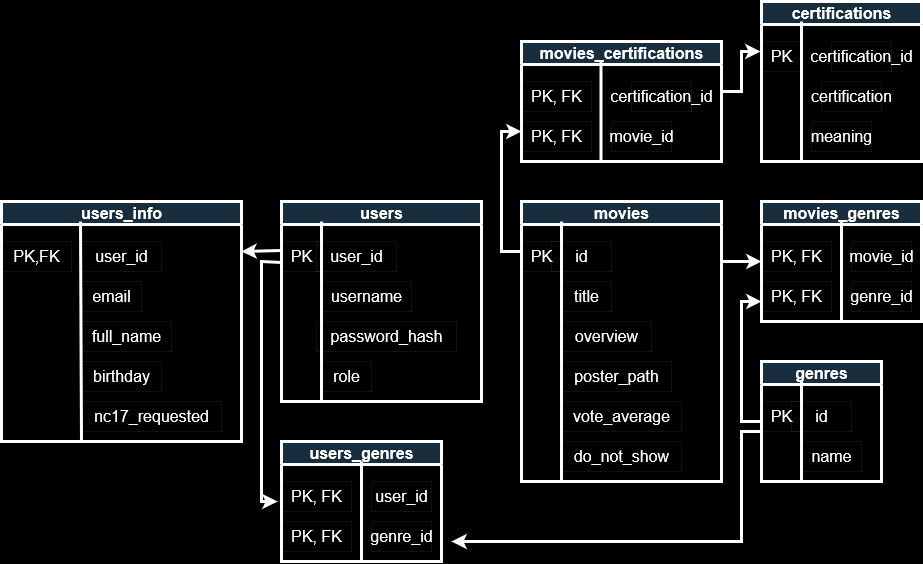

The diagram above was exported from draw.io. Its source (the exported page's mxGraphModel, read from the mxfile embedded in the PNG):
<mxGraphModel dx="3804" dy="2252" grid="1" gridSize="10" guides="1" tooltips="1" connect="1" arrows="1" fold="1" page="1" pageScale="1" pageWidth="850" pageHeight="1100" background="#000000" math="0" shadow="0">
  <root>
    <mxCell id="0" />
    <mxCell id="1" parent="0" />
    <mxCell id="NYSknXS-L6TUoidxvnuA-1" value="movies" style="swimlane;html=1;strokeColor=#FFFFFF;fontColor=#FFFFFF;fontSize=16;fillColor=#182E3E;strokeWidth=3;" parent="1" vertex="1">
      <mxGeometry x="280" y="40" width="200" height="280" as="geometry" />
    </mxCell>
    <mxCell id="NYSknXS-L6TUoidxvnuA-2" value="PK " style="text;html=1;align=center;verticalAlign=middle;resizable=0;points=[];autosize=1;strokeColor=#FFFFFF;fontColor=#FFFFFF;fontSize=16;strokeWidth=0;" parent="NYSknXS-L6TUoidxvnuA-1" vertex="1">
      <mxGeometry y="40" width="40" height="30" as="geometry" />
    </mxCell>
    <mxCell id="NYSknXS-L6TUoidxvnuA-4" value="id" style="text;html=1;align=center;verticalAlign=middle;rounded=0;strokeColor=#FFFFFF;fontColor=#FFFFFF;fontSize=16;strokeWidth=0;" parent="NYSknXS-L6TUoidxvnuA-1" vertex="1">
      <mxGeometry x="30" y="40" width="60" height="30" as="geometry" />
    </mxCell>
    <mxCell id="NYSknXS-L6TUoidxvnuA-10" value="title" style="text;html=1;align=center;verticalAlign=middle;resizable=0;points=[];autosize=1;strokeColor=#FFFFFF;fontColor=#FFFFFF;fontSize=16;strokeWidth=0;" parent="NYSknXS-L6TUoidxvnuA-1" vertex="1">
      <mxGeometry x="40" y="80" width="50" height="30" as="geometry" />
    </mxCell>
    <mxCell id="NYSknXS-L6TUoidxvnuA-11" value="overview" style="text;html=1;align=center;verticalAlign=middle;resizable=0;points=[];autosize=1;strokeColor=#FFFFFF;fontColor=#FFFFFF;fontSize=16;strokeWidth=0;" parent="NYSknXS-L6TUoidxvnuA-1" vertex="1">
      <mxGeometry x="40" y="120" width="90" height="30" as="geometry" />
    </mxCell>
    <mxCell id="NYSknXS-L6TUoidxvnuA-13" value="vote_average" style="text;html=1;align=center;verticalAlign=middle;resizable=0;points=[];autosize=1;strokeColor=#FFFFFF;fontColor=#FFFFFF;fontSize=16;strokeWidth=0;" parent="NYSknXS-L6TUoidxvnuA-1" vertex="1">
      <mxGeometry x="40" y="200" width="120" height="30" as="geometry" />
    </mxCell>
    <mxCell id="NYSknXS-L6TUoidxvnuA-17" value="poster_path" style="text;html=1;align=center;verticalAlign=middle;resizable=0;points=[];autosize=1;strokeColor=#FFFFFF;fontColor=#FFFFFF;fontSize=16;strokeWidth=0;" parent="NYSknXS-L6TUoidxvnuA-1" vertex="1">
      <mxGeometry x="40" y="160" width="110" height="30" as="geometry" />
    </mxCell>
    <mxCell id="a4ebWhbMdprQWyWT2Fly-1" value="do_not_show" style="text;html=1;align=center;verticalAlign=middle;resizable=0;points=[];autosize=1;strokeColor=#FFFFFF;fontColor=#FFFFFF;fontSize=16;strokeWidth=0;" parent="NYSknXS-L6TUoidxvnuA-1" vertex="1">
      <mxGeometry x="40" y="240" width="120" height="30" as="geometry" />
    </mxCell>
    <mxCell id="NYSknXS-L6TUoidxvnuA-3" value="" style="endArrow=none;html=1;rounded=0;strokeColor=#FFFFFF;fontColor=#FFFFFF;fontSize=16;strokeWidth=3;" parent="1" edge="1">
      <mxGeometry width="50" height="50" relative="1" as="geometry">
        <mxPoint x="320" y="320" as="sourcePoint" />
        <mxPoint x="320" y="60" as="targetPoint" />
      </mxGeometry>
    </mxCell>
    <mxCell id="NYSknXS-L6TUoidxvnuA-34" value="users" style="swimlane;html=1;strokeColor=#FFFFFF;fontColor=#FFFFFF;fontSize=16;fillColor=#182E3E;strokeWidth=3;" parent="1" vertex="1">
      <mxGeometry x="40" y="40" width="200" height="200" as="geometry" />
    </mxCell>
    <mxCell id="NYSknXS-L6TUoidxvnuA-35" value="PK" style="text;html=1;align=center;verticalAlign=middle;resizable=0;points=[];autosize=1;strokeColor=#FFFFFF;fontColor=#FFFFFF;fontSize=16;strokeWidth=0;" parent="NYSknXS-L6TUoidxvnuA-34" vertex="1">
      <mxGeometry y="40" width="40" height="30" as="geometry" />
    </mxCell>
    <mxCell id="NYSknXS-L6TUoidxvnuA-36" value="user_id" style="text;html=1;align=center;verticalAlign=middle;resizable=0;points=[];autosize=1;strokeColor=#FFFFFF;fontColor=#FFFFFF;fontSize=16;strokeWidth=0;" parent="NYSknXS-L6TUoidxvnuA-34" vertex="1">
      <mxGeometry x="35" y="40" width="80" height="30" as="geometry" />
    </mxCell>
    <mxCell id="NYSknXS-L6TUoidxvnuA-37" value="username" style="text;html=1;align=center;verticalAlign=middle;resizable=0;points=[];autosize=1;strokeColor=#FFFFFF;fontColor=#FFFFFF;fontSize=16;strokeWidth=0;" parent="NYSknXS-L6TUoidxvnuA-34" vertex="1">
      <mxGeometry x="40" y="80" width="90" height="30" as="geometry" />
    </mxCell>
    <mxCell id="NYSknXS-L6TUoidxvnuA-38" value="password_hash" style="text;html=1;align=center;verticalAlign=middle;resizable=0;points=[];autosize=1;strokeColor=#FFFFFF;fontColor=#FFFFFF;fontSize=16;strokeWidth=0;" parent="NYSknXS-L6TUoidxvnuA-34" vertex="1">
      <mxGeometry x="35" y="120" width="140" height="30" as="geometry" />
    </mxCell>
    <mxCell id="NYSknXS-L6TUoidxvnuA-39" value="role" style="text;html=1;align=center;verticalAlign=middle;resizable=0;points=[];autosize=1;strokeColor=#FFFFFF;fontColor=#FFFFFF;fontSize=16;strokeWidth=0;" parent="NYSknXS-L6TUoidxvnuA-34" vertex="1">
      <mxGeometry x="40" y="160" width="50" height="30" as="geometry" />
    </mxCell>
    <mxCell id="UhqPL1emFWTQiqPEu5zS-1" value="" style="endArrow=none;html=1;rounded=0;strokeColor=#FFFFFF;fontColor=#FFFFFF;fontSize=16;strokeWidth=3;" parent="1" edge="1">
      <mxGeometry width="50" height="50" relative="1" as="geometry">
        <mxPoint x="80" y="240" as="sourcePoint" />
        <mxPoint x="80" y="60" as="targetPoint" />
      </mxGeometry>
    </mxCell>
    <mxCell id="UhqPL1emFWTQiqPEu5zS-3" value="movies_genres" style="swimlane;html=1;strokeColor=#FFFFFF;fontColor=#FFFFFF;fontSize=16;fillColor=#182E3E;strokeWidth=3;" parent="1" vertex="1">
      <mxGeometry x="520" y="40" width="160" height="120" as="geometry" />
    </mxCell>
    <mxCell id="UhqPL1emFWTQiqPEu5zS-4" value="&lt;div&gt;PK, FK &lt;/div&gt;" style="text;html=1;align=center;verticalAlign=middle;resizable=0;points=[];autosize=1;strokeColor=#FFFFFF;fontColor=#FFFFFF;fontSize=16;strokeWidth=0;" parent="UhqPL1emFWTQiqPEu5zS-3" vertex="1">
      <mxGeometry y="40" width="70" height="30" as="geometry" />
    </mxCell>
    <mxCell id="UhqPL1emFWTQiqPEu5zS-5" value="movie_id" style="text;html=1;align=center;verticalAlign=middle;rounded=0;strokeColor=#FFFFFF;fontColor=#FFFFFF;fontSize=16;strokeWidth=0;" parent="UhqPL1emFWTQiqPEu5zS-3" vertex="1">
      <mxGeometry x="90" y="40" width="60" height="30" as="geometry" />
    </mxCell>
    <mxCell id="UhqPL1emFWTQiqPEu5zS-14" value="&lt;div&gt;PK, FK &lt;/div&gt;" style="text;html=1;align=center;verticalAlign=middle;resizable=0;points=[];autosize=1;strokeColor=#FFFFFF;fontColor=#FFFFFF;fontSize=16;strokeWidth=0;" parent="UhqPL1emFWTQiqPEu5zS-3" vertex="1">
      <mxGeometry y="80" width="70" height="30" as="geometry" />
    </mxCell>
    <mxCell id="UhqPL1emFWTQiqPEu5zS-15" value="genre_id" style="text;html=1;align=center;verticalAlign=middle;rounded=0;strokeColor=#FFFFFF;fontColor=#FFFFFF;fontSize=16;strokeWidth=0;" parent="UhqPL1emFWTQiqPEu5zS-3" vertex="1">
      <mxGeometry x="90" y="80" width="60" height="30" as="geometry" />
    </mxCell>
    <mxCell id="UhqPL1emFWTQiqPEu5zS-16" value="" style="endArrow=none;html=1;rounded=0;strokeColor=#FFFFFF;fontColor=#FFFFFF;fontSize=16;strokeWidth=3;" parent="1" edge="1">
      <mxGeometry width="50" height="50" relative="1" as="geometry">
        <mxPoint x="600" y="160" as="sourcePoint" />
        <mxPoint x="600" y="60" as="targetPoint" />
      </mxGeometry>
    </mxCell>
    <mxCell id="UhqPL1emFWTQiqPEu5zS-17" value="genres" style="swimlane;html=1;strokeColor=#FFFFFF;fontColor=#FFFFFF;fontSize=16;fillColor=#182E3E;strokeWidth=3;" parent="1" vertex="1">
      <mxGeometry x="520" y="200" width="120" height="120" as="geometry" />
    </mxCell>
    <mxCell id="UhqPL1emFWTQiqPEu5zS-18" value="&lt;div&gt;PK&lt;br&gt;&lt;/div&gt;" style="text;html=1;align=center;verticalAlign=middle;resizable=0;points=[];autosize=1;strokeColor=#FFFFFF;fontColor=#FFFFFF;fontSize=16;strokeWidth=0;" parent="UhqPL1emFWTQiqPEu5zS-17" vertex="1">
      <mxGeometry y="40" width="40" height="30" as="geometry" />
    </mxCell>
    <mxCell id="UhqPL1emFWTQiqPEu5zS-19" value="id" style="text;html=1;align=center;verticalAlign=middle;rounded=0;strokeColor=#FFFFFF;fontColor=#FFFFFF;fontSize=16;strokeWidth=0;" parent="UhqPL1emFWTQiqPEu5zS-17" vertex="1">
      <mxGeometry x="30" y="40" width="60" height="30" as="geometry" />
    </mxCell>
    <mxCell id="UhqPL1emFWTQiqPEu5zS-21" value="name" style="text;html=1;align=center;verticalAlign=middle;rounded=0;strokeColor=#FFFFFF;fontColor=#FFFFFF;fontSize=16;strokeWidth=0;" parent="UhqPL1emFWTQiqPEu5zS-17" vertex="1">
      <mxGeometry x="40" y="80" width="60" height="30" as="geometry" />
    </mxCell>
    <mxCell id="UhqPL1emFWTQiqPEu5zS-23" value="" style="endArrow=none;html=1;rounded=0;strokeColor=#FFFFFF;fontColor=#FFFFFF;fontSize=16;strokeWidth=3;" parent="UhqPL1emFWTQiqPEu5zS-17" edge="1">
      <mxGeometry width="50" height="50" relative="1" as="geometry">
        <mxPoint x="40" y="120" as="sourcePoint" />
        <mxPoint x="40" y="20" as="targetPoint" />
      </mxGeometry>
    </mxCell>
    <mxCell id="UhqPL1emFWTQiqPEu5zS-24" value="" style="endArrow=classic;html=1;rounded=0;strokeColor=#FFFFFF;strokeWidth=3;entryX=0;entryY=0.5;entryDx=0;entryDy=0;" parent="1" target="UhqPL1emFWTQiqPEu5zS-3" edge="1">
      <mxGeometry width="50" height="50" relative="1" as="geometry">
        <mxPoint x="480" y="100" as="sourcePoint" />
        <mxPoint x="20" y="270" as="targetPoint" />
      </mxGeometry>
    </mxCell>
    <mxCell id="UhqPL1emFWTQiqPEu5zS-25" value="" style="endArrow=classic;html=1;rounded=0;strokeColor=#FFFFFF;strokeWidth=3;exitX=0;exitY=0.5;exitDx=0;exitDy=0;" parent="1" source="UhqPL1emFWTQiqPEu5zS-17" edge="1">
      <mxGeometry width="50" height="50" relative="1" as="geometry">
        <mxPoint x="517" y="140" as="sourcePoint" />
        <mxPoint x="520" y="140" as="targetPoint" />
        <Array as="points">
          <mxPoint x="500" y="260" />
          <mxPoint x="500" y="140" />
        </Array>
      </mxGeometry>
    </mxCell>
    <mxCell id="UhqPL1emFWTQiqPEu5zS-26" value="users_genres" style="swimlane;html=1;strokeColor=#FFFFFF;fontColor=#FFFFFF;fontSize=16;fillColor=#182E3E;strokeWidth=3;" parent="1" vertex="1">
      <mxGeometry x="40" y="280" width="160" height="120" as="geometry" />
    </mxCell>
    <mxCell id="UhqPL1emFWTQiqPEu5zS-27" value="&lt;div&gt;PK, FK &lt;/div&gt;" style="text;html=1;align=center;verticalAlign=middle;resizable=0;points=[];autosize=1;strokeColor=#FFFFFF;fontColor=#FFFFFF;fontSize=16;strokeWidth=0;" parent="UhqPL1emFWTQiqPEu5zS-26" vertex="1">
      <mxGeometry y="40" width="70" height="30" as="geometry" />
    </mxCell>
    <mxCell id="UhqPL1emFWTQiqPEu5zS-28" value="user_id" style="text;html=1;align=center;verticalAlign=middle;rounded=0;strokeColor=#FFFFFF;fontColor=#FFFFFF;fontSize=16;strokeWidth=0;" parent="UhqPL1emFWTQiqPEu5zS-26" vertex="1">
      <mxGeometry x="90" y="40" width="60" height="30" as="geometry" />
    </mxCell>
    <mxCell id="UhqPL1emFWTQiqPEu5zS-29" value="&lt;div&gt;PK, FK &lt;/div&gt;" style="text;html=1;align=center;verticalAlign=middle;resizable=0;points=[];autosize=1;strokeColor=#FFFFFF;fontColor=#FFFFFF;fontSize=16;strokeWidth=0;" parent="UhqPL1emFWTQiqPEu5zS-26" vertex="1">
      <mxGeometry y="80" width="70" height="30" as="geometry" />
    </mxCell>
    <mxCell id="UhqPL1emFWTQiqPEu5zS-30" value="genre_id" style="text;html=1;align=center;verticalAlign=middle;rounded=0;strokeColor=#FFFFFF;fontColor=#FFFFFF;fontSize=16;strokeWidth=0;" parent="UhqPL1emFWTQiqPEu5zS-26" vertex="1">
      <mxGeometry x="90" y="80" width="60" height="30" as="geometry" />
    </mxCell>
    <mxCell id="UhqPL1emFWTQiqPEu5zS-31" value="" style="endArrow=none;html=1;rounded=0;strokeColor=#FFFFFF;fontColor=#FFFFFF;fontSize=16;strokeWidth=3;" parent="1" edge="1">
      <mxGeometry width="50" height="50" relative="1" as="geometry">
        <mxPoint x="120" y="400" as="sourcePoint" />
        <mxPoint x="120" y="300" as="targetPoint" />
      </mxGeometry>
    </mxCell>
    <mxCell id="UhqPL1emFWTQiqPEu5zS-32" value="" style="endArrow=classic;html=1;rounded=0;strokeColor=#FFFFFF;strokeWidth=3;entryX=-0.057;entryY=0.667;entryDx=0;entryDy=0;exitX=0;exitY=0.7;exitDx=0;exitDy=0;exitPerimeter=0;entryPerimeter=0;" parent="1" source="NYSknXS-L6TUoidxvnuA-35" target="UhqPL1emFWTQiqPEu5zS-27" edge="1">
      <mxGeometry width="50" height="50" relative="1" as="geometry">
        <mxPoint x="490" y="110" as="sourcePoint" />
        <mxPoint x="530" y="110" as="targetPoint" />
        <Array as="points">
          <mxPoint x="20" y="100" />
          <mxPoint x="20" y="340" />
        </Array>
      </mxGeometry>
    </mxCell>
    <mxCell id="UhqPL1emFWTQiqPEu5zS-34" value="" style="endArrow=classic;html=1;rounded=0;strokeColor=#FFFFFF;strokeWidth=3;" parent="1" edge="1">
      <mxGeometry width="50" height="50" relative="1" as="geometry">
        <mxPoint x="520" y="270" as="sourcePoint" />
        <mxPoint x="210" y="380" as="targetPoint" />
        <Array as="points">
          <mxPoint x="500" y="270" />
          <mxPoint x="500" y="380" />
        </Array>
      </mxGeometry>
    </mxCell>
    <mxCell id="2bADSDLaCFpuRgdXwQ4b-1" value="users_info" style="swimlane;html=1;strokeColor=#FFFFFF;fontColor=#FFFFFF;fontSize=16;fillColor=#182E3E;strokeWidth=3;" parent="1" vertex="1">
      <mxGeometry x="-240" y="40" width="240" height="240" as="geometry" />
    </mxCell>
    <mxCell id="2bADSDLaCFpuRgdXwQ4b-2" value="PK,FK" style="text;html=1;align=center;verticalAlign=middle;resizable=0;points=[];autosize=1;strokeColor=#FFFFFF;fontColor=#FFFFFF;fontSize=16;strokeWidth=0;" parent="2bADSDLaCFpuRgdXwQ4b-1" vertex="1">
      <mxGeometry y="40" width="70" height="30" as="geometry" />
    </mxCell>
    <mxCell id="2bADSDLaCFpuRgdXwQ4b-3" value="user_id" style="text;html=1;align=center;verticalAlign=middle;resizable=0;points=[];autosize=1;strokeColor=#FFFFFF;fontColor=#FFFFFF;fontSize=16;strokeWidth=0;" parent="2bADSDLaCFpuRgdXwQ4b-1" vertex="1">
      <mxGeometry x="80" y="40" width="80" height="30" as="geometry" />
    </mxCell>
    <mxCell id="2bADSDLaCFpuRgdXwQ4b-4" value="email" style="text;html=1;align=center;verticalAlign=middle;resizable=0;points=[];autosize=1;strokeColor=#FFFFFF;fontColor=#FFFFFF;fontSize=16;strokeWidth=0;" parent="2bADSDLaCFpuRgdXwQ4b-1" vertex="1">
      <mxGeometry x="80" y="80" width="60" height="30" as="geometry" />
    </mxCell>
    <mxCell id="2bADSDLaCFpuRgdXwQ4b-5" value="full_name" style="text;html=1;align=center;verticalAlign=middle;resizable=0;points=[];autosize=1;strokeColor=#FFFFFF;fontColor=#FFFFFF;fontSize=16;strokeWidth=0;" parent="2bADSDLaCFpuRgdXwQ4b-1" vertex="1">
      <mxGeometry x="80" y="120" width="90" height="30" as="geometry" />
    </mxCell>
    <mxCell id="2bADSDLaCFpuRgdXwQ4b-6" value="birthday" style="text;html=1;align=center;verticalAlign=middle;resizable=0;points=[];autosize=1;strokeColor=#FFFFFF;fontColor=#FFFFFF;fontSize=16;strokeWidth=0;" parent="2bADSDLaCFpuRgdXwQ4b-1" vertex="1">
      <mxGeometry x="80" y="160" width="80" height="30" as="geometry" />
    </mxCell>
    <mxCell id="2bADSDLaCFpuRgdXwQ4b-7" value="" style="endArrow=none;html=1;rounded=0;strokeColor=#FFFFFF;fontColor=#FFFFFF;fontSize=16;strokeWidth=3;" parent="2bADSDLaCFpuRgdXwQ4b-1" edge="1">
      <mxGeometry width="50" height="50" relative="1" as="geometry">
        <mxPoint x="80" y="240" as="sourcePoint" />
        <mxPoint x="79" y="20" as="targetPoint" />
      </mxGeometry>
    </mxCell>
    <mxCell id="h_nae8KYwncCmh3Zt3lx-1" value="nc17_requested" style="text;html=1;align=center;verticalAlign=middle;resizable=0;points=[];autosize=1;strokeColor=#FFFFFF;fontColor=#FFFFFF;fontSize=16;strokeWidth=0;" vertex="1" parent="2bADSDLaCFpuRgdXwQ4b-1">
      <mxGeometry x="80" y="200" width="140" height="30" as="geometry" />
    </mxCell>
    <mxCell id="2bADSDLaCFpuRgdXwQ4b-9" value="" style="endArrow=classic;html=1;rounded=0;strokeColor=#FFFFFF;strokeWidth=3;exitX=0;exitY=0.3;exitDx=0;exitDy=0;exitPerimeter=0;" parent="1" source="NYSknXS-L6TUoidxvnuA-35" edge="1">
      <mxGeometry width="50" height="50" relative="1" as="geometry">
        <mxPoint x="400" y="610" as="sourcePoint" />
        <mxPoint y="90" as="targetPoint" />
      </mxGeometry>
    </mxCell>
    <mxCell id="6fhM8YTPmZCQJTBIdbDM-2" value="certifications" style="swimlane;html=1;strokeColor=#FFFFFF;fontColor=#FFFFFF;fontSize=16;fillColor=#182E3E;strokeWidth=3;" parent="1" vertex="1">
      <mxGeometry x="520" y="-160" width="160" height="160" as="geometry" />
    </mxCell>
    <mxCell id="6fhM8YTPmZCQJTBIdbDM-5" value="&lt;div&gt;PK&lt;br&gt;&lt;/div&gt;" style="text;html=1;align=center;verticalAlign=middle;resizable=0;points=[];autosize=1;strokeColor=#FFFFFF;fontColor=#FFFFFF;fontSize=16;strokeWidth=0;" parent="6fhM8YTPmZCQJTBIdbDM-2" vertex="1">
      <mxGeometry y="40" width="40" height="30" as="geometry" />
    </mxCell>
    <mxCell id="6fhM8YTPmZCQJTBIdbDM-6" value="certification_id" style="text;html=1;align=center;verticalAlign=middle;rounded=0;strokeColor=#FFFFFF;fontColor=#FFFFFF;fontSize=16;strokeWidth=0;" parent="6fhM8YTPmZCQJTBIdbDM-2" vertex="1">
      <mxGeometry x="70" y="40" width="60" height="30" as="geometry" />
    </mxCell>
    <mxCell id="6fhM8YTPmZCQJTBIdbDM-7" value="" style="endArrow=none;html=1;rounded=0;strokeColor=#FFFFFF;fontColor=#FFFFFF;fontSize=16;strokeWidth=3;" parent="6fhM8YTPmZCQJTBIdbDM-2" edge="1">
      <mxGeometry width="50" height="50" relative="1" as="geometry">
        <mxPoint x="40" y="160" as="sourcePoint" />
        <mxPoint x="40" y="20" as="targetPoint" />
      </mxGeometry>
    </mxCell>
    <mxCell id="6fhM8YTPmZCQJTBIdbDM-4" value="certification" style="text;html=1;align=center;verticalAlign=middle;rounded=0;strokeColor=#FFFFFF;fontColor=#FFFFFF;fontSize=16;strokeWidth=0;" parent="6fhM8YTPmZCQJTBIdbDM-2" vertex="1">
      <mxGeometry x="60" y="80" width="60" height="30" as="geometry" />
    </mxCell>
    <mxCell id="6fhM8YTPmZCQJTBIdbDM-17" value="meaning" style="text;html=1;align=center;verticalAlign=middle;rounded=0;strokeColor=#FFFFFF;fontColor=#FFFFFF;fontSize=16;strokeWidth=0;" parent="6fhM8YTPmZCQJTBIdbDM-2" vertex="1">
      <mxGeometry x="50" y="120" width="60" height="30" as="geometry" />
    </mxCell>
    <mxCell id="6fhM8YTPmZCQJTBIdbDM-8" value="movies_certifications" style="swimlane;html=1;strokeColor=#FFFFFF;fontColor=#FFFFFF;fontSize=16;fillColor=#182E3E;strokeWidth=3;" parent="1" vertex="1">
      <mxGeometry x="280" y="-120" width="200" height="120" as="geometry" />
    </mxCell>
    <mxCell id="6fhM8YTPmZCQJTBIdbDM-9" value="&lt;div&gt;PK, FK &lt;/div&gt;" style="text;html=1;align=center;verticalAlign=middle;resizable=0;points=[];autosize=1;strokeColor=#FFFFFF;fontColor=#FFFFFF;fontSize=16;strokeWidth=0;" parent="6fhM8YTPmZCQJTBIdbDM-8" vertex="1">
      <mxGeometry y="40" width="70" height="30" as="geometry" />
    </mxCell>
    <mxCell id="6fhM8YTPmZCQJTBIdbDM-10" value="certification_id" style="text;html=1;align=center;verticalAlign=middle;rounded=0;strokeColor=#FFFFFF;fontColor=#FFFFFF;fontSize=16;strokeWidth=0;" parent="6fhM8YTPmZCQJTBIdbDM-8" vertex="1">
      <mxGeometry x="110" y="40" width="60" height="30" as="geometry" />
    </mxCell>
    <mxCell id="6fhM8YTPmZCQJTBIdbDM-11" value="&lt;div&gt;PK, FK &lt;/div&gt;" style="text;html=1;align=center;verticalAlign=middle;resizable=0;points=[];autosize=1;strokeColor=#FFFFFF;fontColor=#FFFFFF;fontSize=16;strokeWidth=0;" parent="6fhM8YTPmZCQJTBIdbDM-8" vertex="1">
      <mxGeometry y="80" width="70" height="30" as="geometry" />
    </mxCell>
    <mxCell id="6fhM8YTPmZCQJTBIdbDM-12" value="movie_id" style="text;html=1;align=center;verticalAlign=middle;rounded=0;strokeColor=#FFFFFF;fontColor=#FFFFFF;fontSize=16;strokeWidth=0;" parent="6fhM8YTPmZCQJTBIdbDM-8" vertex="1">
      <mxGeometry x="90" y="80" width="60" height="30" as="geometry" />
    </mxCell>
    <mxCell id="6fhM8YTPmZCQJTBIdbDM-13" value="" style="endArrow=none;html=1;rounded=0;strokeColor=#FFFFFF;fontColor=#FFFFFF;fontSize=16;strokeWidth=3;" parent="6fhM8YTPmZCQJTBIdbDM-8" edge="1">
      <mxGeometry width="50" height="50" relative="1" as="geometry">
        <mxPoint x="79.5" y="120" as="sourcePoint" />
        <mxPoint x="79.5" y="20" as="targetPoint" />
      </mxGeometry>
    </mxCell>
    <mxCell id="6fhM8YTPmZCQJTBIdbDM-15" value="" style="endArrow=classic;html=1;rounded=0;strokeColor=#FFFFFF;strokeWidth=3;exitX=0;exitY=0.5;exitDx=0;exitDy=0;" parent="1" edge="1">
      <mxGeometry width="50" height="50" relative="1" as="geometry">
        <mxPoint x="280" y="90" as="sourcePoint" />
        <mxPoint x="280" y="-30" as="targetPoint" />
        <Array as="points">
          <mxPoint x="260" y="90" />
          <mxPoint x="260" y="-30" />
        </Array>
      </mxGeometry>
    </mxCell>
    <mxCell id="6fhM8YTPmZCQJTBIdbDM-16" value="" style="endArrow=classic;html=1;rounded=0;strokeColor=#FFFFFF;strokeWidth=3;entryX=-0.025;entryY=0.333;entryDx=0;entryDy=0;entryPerimeter=0;" parent="1" target="6fhM8YTPmZCQJTBIdbDM-5" edge="1">
      <mxGeometry width="50" height="50" relative="1" as="geometry">
        <mxPoint x="480" y="-70" as="sourcePoint" />
        <mxPoint x="530" y="110" as="targetPoint" />
        <Array as="points">
          <mxPoint x="500" y="-70" />
          <mxPoint x="500" y="-110" />
        </Array>
      </mxGeometry>
    </mxCell>
  </root>
</mxGraphModel>